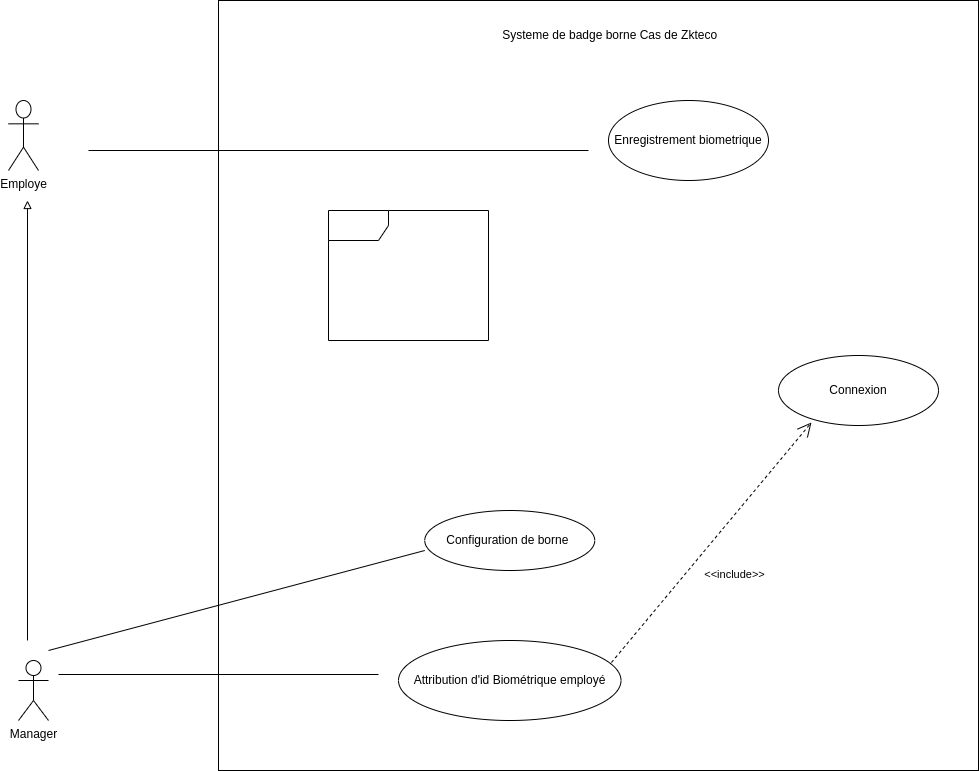

The diagram above was exported from draw.io. Its source (the exported page's mxGraphModel, read from the mxfile embedded in the PNG):
<mxGraphModel dx="1114" dy="629" grid="1" gridSize="10" guides="1" tooltips="1" connect="1" arrows="1" fold="1" page="1" pageScale="1" pageWidth="827" pageHeight="1169" math="0" shadow="0">
  <root>
    <mxCell id="0" />
    <mxCell id="1" parent="0" />
    <mxCell id="Inq0PDaf1gPy_pH2uE6g-1" value="Employe" style="shape=umlActor;verticalLabelPosition=bottom;verticalAlign=top;html=1;outlineConnect=0;" parent="1" vertex="1">
      <mxGeometry x="120" y="310" width="30" height="70" as="geometry" />
    </mxCell>
    <mxCell id="Inq0PDaf1gPy_pH2uE6g-2" value="Manager" style="shape=umlActor;verticalLabelPosition=bottom;verticalAlign=top;html=1;outlineConnect=0;" parent="1" vertex="1">
      <mxGeometry x="130" y="870" width="30" height="60" as="geometry" />
    </mxCell>
    <mxCell id="Inq0PDaf1gPy_pH2uE6g-4" value="" style="rounded=0;whiteSpace=wrap;html=1;" parent="1" vertex="1">
      <mxGeometry x="330" y="210" width="760" height="770" as="geometry" />
    </mxCell>
    <mxCell id="Inq0PDaf1gPy_pH2uE6g-6" value="Systeme de badge borne Cas de Zkteco&amp;nbsp;&amp;nbsp;" style="text;html=1;strokeColor=none;fillColor=none;align=center;verticalAlign=middle;whiteSpace=wrap;rounded=0;" parent="1" vertex="1">
      <mxGeometry x="600" y="230" width="250" height="30" as="geometry" />
    </mxCell>
    <mxCell id="Inq0PDaf1gPy_pH2uE6g-7" value="" style="endArrow=block;html=1;rounded=0;endFill=0;" parent="1" edge="1">
      <mxGeometry width="50" height="50" relative="1" as="geometry">
        <mxPoint x="139" y="850" as="sourcePoint" />
        <mxPoint x="139" y="410" as="targetPoint" />
      </mxGeometry>
    </mxCell>
    <mxCell id="Inq0PDaf1gPy_pH2uE6g-8" value="Configuration de borne&amp;nbsp;" style="ellipse;whiteSpace=wrap;html=1;" parent="1" vertex="1">
      <mxGeometry x="536.25" y="720" width="170" height="60" as="geometry" />
    </mxCell>
    <mxCell id="Inq0PDaf1gPy_pH2uE6g-11" value="Attribution d'id Biométrique employé" style="ellipse;whiteSpace=wrap;html=1;" parent="1" vertex="1">
      <mxGeometry x="510" y="850" width="222.5" height="80" as="geometry" />
    </mxCell>
    <mxCell id="Inq0PDaf1gPy_pH2uE6g-13" value="Enregistrement biometrique" style="ellipse;whiteSpace=wrap;html=1;" parent="1" vertex="1">
      <mxGeometry x="720" y="310" width="160" height="80" as="geometry" />
    </mxCell>
    <mxCell id="Inq0PDaf1gPy_pH2uE6g-14" value="Connexion" style="ellipse;whiteSpace=wrap;html=1;" parent="1" vertex="1">
      <mxGeometry x="890" y="565" width="160" height="70" as="geometry" />
    </mxCell>
    <mxCell id="ULKNT4EHCY64KucKdGll-2" value="" style="endArrow=open;endFill=1;endSize=12;html=1;rounded=0;exitX=0.957;exitY=0.275;exitDx=0;exitDy=0;exitPerimeter=0;entryX=0.206;entryY=0.957;entryDx=0;entryDy=0;entryPerimeter=0;dashed=1;" edge="1" parent="1" source="Inq0PDaf1gPy_pH2uE6g-11" target="Inq0PDaf1gPy_pH2uE6g-14">
      <mxGeometry width="160" relative="1" as="geometry">
        <mxPoint x="740" y="760" as="sourcePoint" />
        <mxPoint x="900" y="760" as="targetPoint" />
      </mxGeometry>
    </mxCell>
    <mxCell id="ULKNT4EHCY64KucKdGll-3" value="&amp;lt;&amp;lt;include&amp;gt;&amp;gt;" style="edgeLabel;html=1;align=center;verticalAlign=middle;resizable=0;points=[];" vertex="1" connectable="0" parent="ULKNT4EHCY64KucKdGll-2">
      <mxGeometry x="-0.059" y="1" relative="1" as="geometry">
        <mxPoint x="29" y="25" as="offset" />
      </mxGeometry>
    </mxCell>
    <mxCell id="ULKNT4EHCY64KucKdGll-4" value="" style="line;strokeWidth=1;fillColor=none;align=left;verticalAlign=middle;spacingTop=-1;spacingLeft=3;spacingRight=3;rotatable=0;labelPosition=right;points=[];portConstraint=eastwest;strokeColor=inherit;" vertex="1" parent="1">
      <mxGeometry x="170" y="880" width="320" height="8" as="geometry" />
    </mxCell>
    <mxCell id="ULKNT4EHCY64KucKdGll-6" value="" style="endArrow=none;html=1;rounded=0;" edge="1" parent="1">
      <mxGeometry width="50" height="50" relative="1" as="geometry">
        <mxPoint x="160" y="860" as="sourcePoint" />
        <mxPoint x="536.25" y="760" as="targetPoint" />
      </mxGeometry>
    </mxCell>
    <mxCell id="ULKNT4EHCY64KucKdGll-7" value="" style="line;strokeWidth=1;fillColor=none;align=left;verticalAlign=middle;spacingTop=-1;spacingLeft=3;spacingRight=3;rotatable=0;labelPosition=right;points=[];portConstraint=eastwest;strokeColor=inherit;" vertex="1" parent="1">
      <mxGeometry x="200" y="356" width="500" height="8" as="geometry" />
    </mxCell>
    <mxCell id="ULKNT4EHCY64KucKdGll-10" value="" style="shape=umlFrame;whiteSpace=wrap;html=1;pointerEvents=0;" vertex="1" parent="1">
      <mxGeometry x="440" y="420" width="160" height="130" as="geometry" />
    </mxCell>
  </root>
</mxGraphModel>